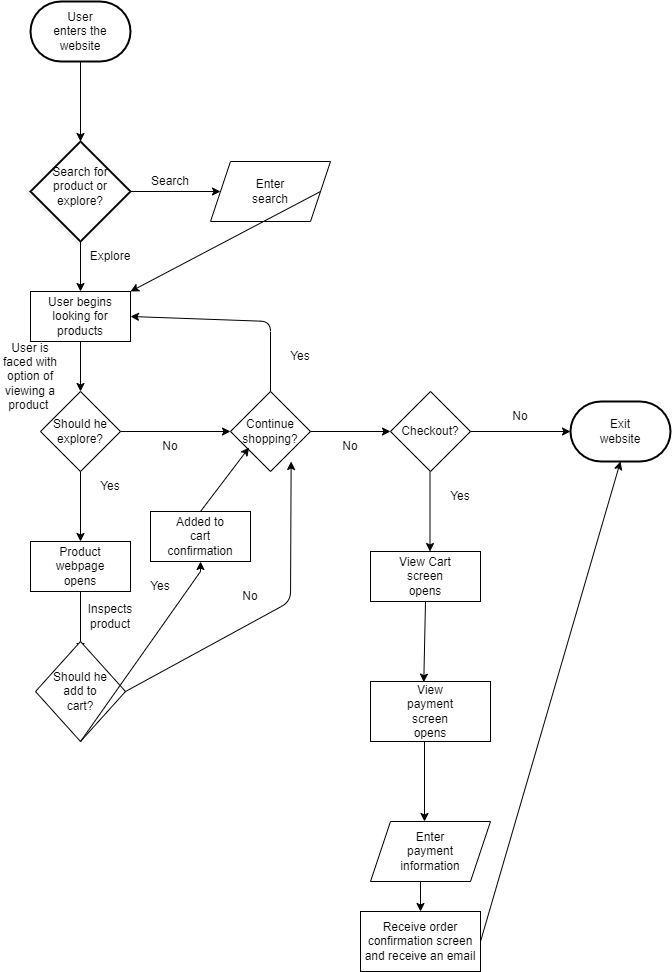

The diagram above was exported from draw.io. Its source (the exported page's mxGraphModel, read from the mxfile embedded in the PNG):
<mxGraphModel dx="490" dy="419" grid="1" gridSize="10" guides="1" tooltips="1" connect="1" arrows="1" fold="1" page="1" pageScale="1" pageWidth="850" pageHeight="1100" background="#ffffff" math="0" shadow="0">
  <root>
    <mxCell id="0" />
    <mxCell id="1" parent="0" />
    <mxCell id="2" value="" style="strokeWidth=2;html=1;shape=mxgraph.flowchart.terminator;whiteSpace=wrap;" vertex="1" parent="1">
      <mxGeometry x="30" y="40" width="100" height="60" as="geometry" />
    </mxCell>
    <mxCell id="5" style="edgeStyle=none;html=1;" edge="1" parent="1">
      <mxGeometry relative="1" as="geometry">
        <mxPoint x="80" y="180" as="targetPoint" />
        <mxPoint x="80" y="100" as="sourcePoint" />
      </mxGeometry>
    </mxCell>
    <mxCell id="3" value="User enters the website" style="text;html=1;strokeColor=none;fillColor=none;align=center;verticalAlign=middle;whiteSpace=wrap;rounded=0;" vertex="1" parent="1">
      <mxGeometry x="50" y="52.5" width="60" height="35" as="geometry" />
    </mxCell>
    <mxCell id="6" value="" style="strokeWidth=2;html=1;shape=mxgraph.flowchart.decision;whiteSpace=wrap;" vertex="1" parent="1">
      <mxGeometry x="30" y="180" width="100" height="100" as="geometry" />
    </mxCell>
    <mxCell id="8" style="edgeStyle=none;html=1;" edge="1" parent="1" target="9">
      <mxGeometry relative="1" as="geometry">
        <mxPoint x="210" y="230" as="targetPoint" />
        <mxPoint x="130" y="230" as="sourcePoint" />
      </mxGeometry>
    </mxCell>
    <mxCell id="12" style="edgeStyle=none;html=1;" edge="1" parent="1" target="13">
      <mxGeometry relative="1" as="geometry">
        <mxPoint x="80" y="340" as="targetPoint" />
        <mxPoint x="80" y="280" as="sourcePoint" />
      </mxGeometry>
    </mxCell>
    <mxCell id="7" value="Search for product or explore?" style="text;html=1;strokeColor=none;fillColor=none;align=center;verticalAlign=middle;whiteSpace=wrap;rounded=0;" vertex="1" parent="1">
      <mxGeometry x="50" y="210" width="60" height="30" as="geometry" />
    </mxCell>
    <mxCell id="9" value="" style="shape=parallelogram;perimeter=parallelogramPerimeter;whiteSpace=wrap;html=1;fixedSize=1;" vertex="1" parent="1">
      <mxGeometry x="210" y="200" width="120" height="60" as="geometry" />
    </mxCell>
    <mxCell id="10" value="Enter search" style="text;html=1;strokeColor=none;fillColor=none;align=center;verticalAlign=middle;whiteSpace=wrap;rounded=0;" vertex="1" parent="1">
      <mxGeometry x="240" y="215" width="60" height="30" as="geometry" />
    </mxCell>
    <mxCell id="11" value="Search" style="text;html=1;strokeColor=none;fillColor=none;align=center;verticalAlign=middle;whiteSpace=wrap;rounded=0;" vertex="1" parent="1">
      <mxGeometry x="140" y="210" width="60" height="20" as="geometry" />
    </mxCell>
    <mxCell id="17" style="edgeStyle=none;html=1;" edge="1" parent="1" source="13">
      <mxGeometry relative="1" as="geometry">
        <mxPoint x="80" y="430" as="targetPoint" />
      </mxGeometry>
    </mxCell>
    <mxCell id="13" value="" style="html=1;dashed=0;whitespace=wrap;" vertex="1" parent="1">
      <mxGeometry x="30" y="330" width="100" height="50" as="geometry" />
    </mxCell>
    <mxCell id="15" value="User begins looking for products" style="text;html=1;strokeColor=none;fillColor=none;align=center;verticalAlign=middle;whiteSpace=wrap;rounded=0;" vertex="1" parent="1">
      <mxGeometry x="40" y="340" width="80" height="30" as="geometry" />
    </mxCell>
    <mxCell id="16" value="Explore" style="text;html=1;strokeColor=none;fillColor=none;align=center;verticalAlign=middle;whiteSpace=wrap;rounded=0;" vertex="1" parent="1">
      <mxGeometry x="80" y="280" width="60" height="30" as="geometry" />
    </mxCell>
    <mxCell id="19" value="User is faced with option of viewing a product&amp;nbsp;" style="text;html=1;strokeColor=none;fillColor=none;align=center;verticalAlign=middle;whiteSpace=wrap;rounded=0;" vertex="1" parent="1">
      <mxGeometry y="410" width="60" height="10" as="geometry" />
    </mxCell>
    <mxCell id="21" value="" style="rhombus;whiteSpace=wrap;html=1;" vertex="1" parent="1">
      <mxGeometry x="40" y="430" width="80" height="80" as="geometry" />
    </mxCell>
    <mxCell id="22" value="Should he explore?" style="text;html=1;strokeColor=none;fillColor=none;align=center;verticalAlign=middle;whiteSpace=wrap;rounded=0;" vertex="1" parent="1">
      <mxGeometry x="50" y="455" width="60" height="30" as="geometry" />
    </mxCell>
    <mxCell id="23" value="" style="endArrow=classic;html=1;" edge="1" parent="1">
      <mxGeometry width="50" height="50" relative="1" as="geometry">
        <mxPoint x="120" y="470" as="sourcePoint" />
        <mxPoint x="230" y="470" as="targetPoint" />
      </mxGeometry>
    </mxCell>
    <mxCell id="26" value="No" style="text;html=1;strokeColor=none;fillColor=none;align=center;verticalAlign=middle;whiteSpace=wrap;rounded=0;" vertex="1" parent="1">
      <mxGeometry x="140" y="470" width="60" height="30" as="geometry" />
    </mxCell>
    <mxCell id="27" value="" style="endArrow=classic;html=1;" edge="1" parent="1">
      <mxGeometry width="50" height="50" relative="1" as="geometry">
        <mxPoint x="80" y="510" as="sourcePoint" />
        <mxPoint x="80" y="580" as="targetPoint" />
      </mxGeometry>
    </mxCell>
    <mxCell id="28" value="Yes" style="text;html=1;strokeColor=none;fillColor=none;align=center;verticalAlign=middle;whiteSpace=wrap;rounded=0;" vertex="1" parent="1">
      <mxGeometry x="80" y="510" width="60" height="30" as="geometry" />
    </mxCell>
    <mxCell id="29" value="" style="html=1;dashed=0;whitespace=wrap;" vertex="1" parent="1">
      <mxGeometry x="30" y="580" width="100" height="50" as="geometry" />
    </mxCell>
    <mxCell id="30" value="Product webpage opens" style="text;html=1;strokeColor=none;fillColor=none;align=center;verticalAlign=middle;whiteSpace=wrap;rounded=0;" vertex="1" parent="1">
      <mxGeometry x="50" y="590" width="60" height="30" as="geometry" />
    </mxCell>
    <mxCell id="31" value="" style="endArrow=classic;html=1;" edge="1" parent="1">
      <mxGeometry width="50" height="50" relative="1" as="geometry">
        <mxPoint x="80" y="630" as="sourcePoint" />
        <mxPoint x="80" y="690" as="targetPoint" />
      </mxGeometry>
    </mxCell>
    <mxCell id="33" value="Inspects product" style="text;html=1;strokeColor=none;fillColor=none;align=center;verticalAlign=middle;whiteSpace=wrap;rounded=0;" vertex="1" parent="1">
      <mxGeometry x="80" y="640" width="60" height="30" as="geometry" />
    </mxCell>
    <mxCell id="34" value="" style="rhombus;whiteSpace=wrap;html=1;" vertex="1" parent="1">
      <mxGeometry x="230" y="430" width="80" height="80" as="geometry" />
    </mxCell>
    <mxCell id="35" value="Continue shopping?" style="text;html=1;strokeColor=none;fillColor=none;align=center;verticalAlign=middle;whiteSpace=wrap;rounded=0;" vertex="1" parent="1">
      <mxGeometry x="240" y="455" width="60" height="30" as="geometry" />
    </mxCell>
    <mxCell id="36" value="" style="endArrow=classic;html=1;entryX=1;entryY=0.5;entryDx=0;entryDy=0;" edge="1" parent="1" target="13">
      <mxGeometry width="50" height="50" relative="1" as="geometry">
        <mxPoint x="270" y="430" as="sourcePoint" />
        <mxPoint x="320" y="380" as="targetPoint" />
        <Array as="points">
          <mxPoint x="270" y="360" />
        </Array>
      </mxGeometry>
    </mxCell>
    <mxCell id="37" value="Yes" style="text;html=1;strokeColor=none;fillColor=none;align=center;verticalAlign=middle;whiteSpace=wrap;rounded=0;" vertex="1" parent="1">
      <mxGeometry x="270" y="380" width="60" height="30" as="geometry" />
    </mxCell>
    <mxCell id="38" value="" style="endArrow=classic;html=1;" edge="1" parent="1">
      <mxGeometry width="50" height="50" relative="1" as="geometry">
        <mxPoint x="310" y="470" as="sourcePoint" />
        <mxPoint x="390" y="470" as="targetPoint" />
      </mxGeometry>
    </mxCell>
    <mxCell id="40" value="No" style="text;html=1;strokeColor=none;fillColor=none;align=center;verticalAlign=middle;whiteSpace=wrap;rounded=0;" vertex="1" parent="1">
      <mxGeometry x="320" y="470" width="60" height="30" as="geometry" />
    </mxCell>
    <mxCell id="44" value="" style="strokeWidth=2;html=1;shape=mxgraph.flowchart.terminator;whiteSpace=wrap;" vertex="1" parent="1">
      <mxGeometry x="570" y="440" width="100" height="60" as="geometry" />
    </mxCell>
    <mxCell id="45" value="Exit website" style="text;html=1;strokeColor=none;fillColor=none;align=center;verticalAlign=middle;whiteSpace=wrap;rounded=0;" vertex="1" parent="1">
      <mxGeometry x="590" y="455" width="60" height="30" as="geometry" />
    </mxCell>
    <mxCell id="48" style="edgeStyle=none;html=1;entryX=1.167;entryY=-0.333;entryDx=0;entryDy=0;startArrow=none;entryPerimeter=0;" edge="1" parent="1" target="49">
      <mxGeometry relative="1" as="geometry">
        <mxPoint x="80" y="840" as="targetPoint" />
        <mxPoint x="200" y="610" as="sourcePoint" />
      </mxGeometry>
    </mxCell>
    <mxCell id="46" value="" style="rhombus;whiteSpace=wrap;html=1;" vertex="1" parent="1">
      <mxGeometry x="35" y="680" width="90" height="100" as="geometry" />
    </mxCell>
    <mxCell id="47" value="Should he add to cart?" style="text;html=1;strokeColor=none;fillColor=none;align=center;verticalAlign=middle;whiteSpace=wrap;rounded=0;" vertex="1" parent="1">
      <mxGeometry x="50" y="715" width="60" height="30" as="geometry" />
    </mxCell>
    <mxCell id="50" value="" style="rhombus;whiteSpace=wrap;html=1;" vertex="1" parent="1">
      <mxGeometry x="390" y="430" width="80" height="80" as="geometry" />
    </mxCell>
    <mxCell id="51" value="Checkout?" style="text;html=1;strokeColor=none;fillColor=none;align=center;verticalAlign=middle;whiteSpace=wrap;rounded=0;" vertex="1" parent="1">
      <mxGeometry x="400" y="455" width="60" height="30" as="geometry" />
    </mxCell>
    <mxCell id="52" value="" style="endArrow=classic;html=1;entryX=0;entryY=0.5;entryDx=0;entryDy=0;entryPerimeter=0;" edge="1" parent="1" target="44">
      <mxGeometry width="50" height="50" relative="1" as="geometry">
        <mxPoint x="470" y="470" as="sourcePoint" />
        <mxPoint x="520" y="420" as="targetPoint" />
      </mxGeometry>
    </mxCell>
    <mxCell id="53" value="No" style="text;html=1;strokeColor=none;fillColor=none;align=center;verticalAlign=middle;whiteSpace=wrap;rounded=0;" vertex="1" parent="1">
      <mxGeometry x="490" y="440" width="60" height="30" as="geometry" />
    </mxCell>
    <mxCell id="55" value="" style="endArrow=classic;html=1;" edge="1" parent="1">
      <mxGeometry width="50" height="50" relative="1" as="geometry">
        <mxPoint x="429.5" y="510" as="sourcePoint" />
        <mxPoint x="429.5" y="590" as="targetPoint" />
      </mxGeometry>
    </mxCell>
    <mxCell id="57" value="Yes" style="text;html=1;strokeColor=none;fillColor=none;align=center;verticalAlign=middle;whiteSpace=wrap;rounded=0;" vertex="1" parent="1">
      <mxGeometry x="430" y="520" width="60" height="30" as="geometry" />
    </mxCell>
    <mxCell id="58" value="" style="rounded=0;whiteSpace=wrap;html=1;" vertex="1" parent="1">
      <mxGeometry x="370" y="590" width="110" height="50" as="geometry" />
    </mxCell>
    <mxCell id="59" value="View Cart screen opens" style="text;html=1;strokeColor=none;fillColor=none;align=center;verticalAlign=middle;whiteSpace=wrap;rounded=0;" vertex="1" parent="1">
      <mxGeometry x="395" y="600" width="60" height="30" as="geometry" />
    </mxCell>
    <mxCell id="60" value="" style="edgeStyle=none;html=1;exitX=0.5;exitY=1;exitDx=0;exitDy=0;endArrow=none;" edge="1" parent="1" source="46">
      <mxGeometry relative="1" as="geometry">
        <mxPoint x="200" y="610" as="targetPoint" />
        <mxPoint x="80" y="780" as="sourcePoint" />
      </mxGeometry>
    </mxCell>
    <mxCell id="49" value="Yes" style="text;html=1;strokeColor=none;fillColor=none;align=center;verticalAlign=middle;whiteSpace=wrap;rounded=0;" vertex="1" parent="1">
      <mxGeometry x="130" y="610" width="60" height="30" as="geometry" />
    </mxCell>
    <mxCell id="61" value="" style="endArrow=classic;html=1;entryX=0.758;entryY=0.875;entryDx=0;entryDy=0;entryPerimeter=0;" edge="1" parent="1" target="34">
      <mxGeometry width="50" height="50" relative="1" as="geometry">
        <mxPoint x="125" y="730" as="sourcePoint" />
        <mxPoint x="320" y="520" as="targetPoint" />
        <Array as="points">
          <mxPoint x="290" y="640" />
        </Array>
      </mxGeometry>
    </mxCell>
    <mxCell id="62" value="No" style="text;html=1;strokeColor=none;fillColor=none;align=center;verticalAlign=middle;whiteSpace=wrap;rounded=0;" vertex="1" parent="1">
      <mxGeometry x="220" y="620" width="60" height="30" as="geometry" />
    </mxCell>
    <mxCell id="63" value="" style="rounded=0;whiteSpace=wrap;html=1;" vertex="1" parent="1">
      <mxGeometry x="370" y="720" width="120" height="60" as="geometry" />
    </mxCell>
    <mxCell id="64" value="" style="endArrow=classic;html=1;entryX=0.444;entryY=0.011;entryDx=0;entryDy=0;entryPerimeter=0;" edge="1" parent="1" target="63">
      <mxGeometry width="50" height="50" relative="1" as="geometry">
        <mxPoint x="425" y="640" as="sourcePoint" />
        <mxPoint x="475" y="590" as="targetPoint" />
      </mxGeometry>
    </mxCell>
    <mxCell id="65" value="View payment screen opens" style="text;html=1;strokeColor=none;fillColor=none;align=center;verticalAlign=middle;whiteSpace=wrap;rounded=0;" vertex="1" parent="1">
      <mxGeometry x="400" y="735" width="60" height="30" as="geometry" />
    </mxCell>
    <mxCell id="66" value="" style="endArrow=classic;html=1;" edge="1" parent="1">
      <mxGeometry width="50" height="50" relative="1" as="geometry">
        <mxPoint x="424" y="780" as="sourcePoint" />
        <mxPoint x="424" y="860" as="targetPoint" />
      </mxGeometry>
    </mxCell>
    <mxCell id="68" value="" style="shape=parallelogram;perimeter=parallelogramPerimeter;whiteSpace=wrap;html=1;fixedSize=1;" vertex="1" parent="1">
      <mxGeometry x="370" y="860" width="120" height="60" as="geometry" />
    </mxCell>
    <mxCell id="69" value="Enter payment information" style="text;html=1;strokeColor=none;fillColor=none;align=center;verticalAlign=middle;whiteSpace=wrap;rounded=0;" vertex="1" parent="1">
      <mxGeometry x="400" y="875" width="60" height="30" as="geometry" />
    </mxCell>
    <mxCell id="70" value="" style="rounded=0;whiteSpace=wrap;html=1;" vertex="1" parent="1">
      <mxGeometry x="150" y="550" width="100" height="50" as="geometry" />
    </mxCell>
    <mxCell id="71" value="Added to cart confirmation" style="text;html=1;strokeColor=none;fillColor=none;align=center;verticalAlign=middle;whiteSpace=wrap;rounded=0;" vertex="1" parent="1">
      <mxGeometry x="170" y="560" width="60" height="30" as="geometry" />
    </mxCell>
    <mxCell id="72" value="" style="endArrow=classic;html=1;entryX=0.144;entryY=1.033;entryDx=0;entryDy=0;entryPerimeter=0;" edge="1" parent="1" target="35">
      <mxGeometry width="50" height="50" relative="1" as="geometry">
        <mxPoint x="200" y="550" as="sourcePoint" />
        <mxPoint x="250" y="500" as="targetPoint" />
      </mxGeometry>
    </mxCell>
    <mxCell id="73" value="" style="endArrow=classic;html=1;" edge="1" parent="1" target="74">
      <mxGeometry width="50" height="50" relative="1" as="geometry">
        <mxPoint x="420" y="920" as="sourcePoint" />
        <mxPoint x="420" y="980" as="targetPoint" />
      </mxGeometry>
    </mxCell>
    <mxCell id="74" value="Receive order confirmation screen and receive an email" style="rounded=0;whiteSpace=wrap;html=1;" vertex="1" parent="1">
      <mxGeometry x="360" y="950" width="120" height="60" as="geometry" />
    </mxCell>
    <mxCell id="75" value="" style="endArrow=classic;html=1;entryX=0.5;entryY=1;entryDx=0;entryDy=0;entryPerimeter=0;" edge="1" parent="1" target="44">
      <mxGeometry width="50" height="50" relative="1" as="geometry">
        <mxPoint x="480" y="980" as="sourcePoint" />
        <mxPoint x="590" y="610" as="targetPoint" />
      </mxGeometry>
    </mxCell>
    <mxCell id="76" value="" style="endArrow=classic;html=1;entryX=1;entryY=0;entryDx=0;entryDy=0;" edge="1" parent="1" target="13">
      <mxGeometry width="50" height="50" relative="1" as="geometry">
        <mxPoint x="320" y="230" as="sourcePoint" />
        <mxPoint x="400" y="230" as="targetPoint" />
      </mxGeometry>
    </mxCell>
  </root>
</mxGraphModel>